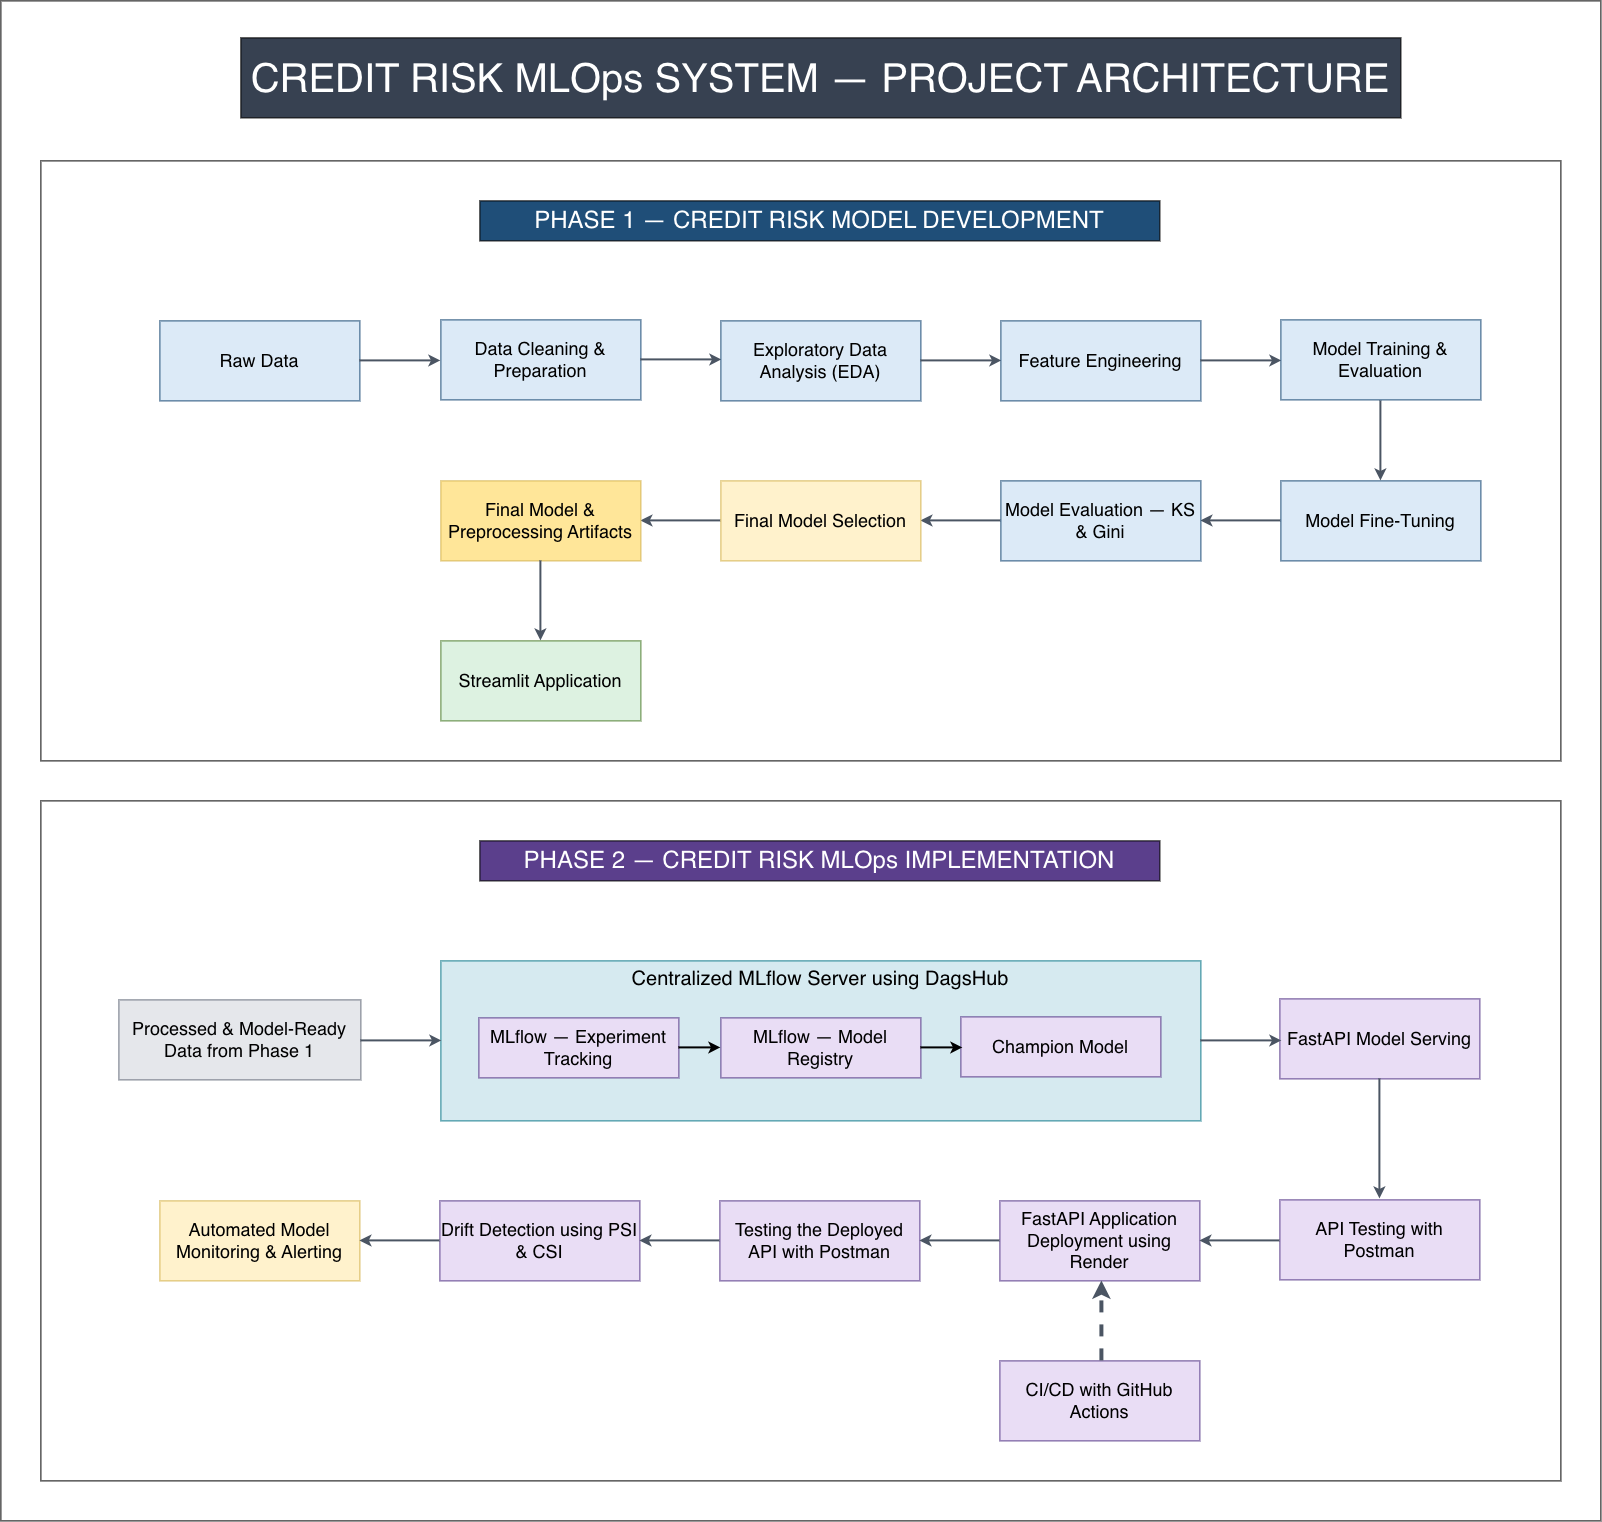

The diagram above was exported from draw.io. Its source (the exported page's mxGraphModel, read from the mxfile embedded in the PNG):
<mxGraphModel dx="2020" dy="2312" grid="1" gridSize="10" guides="1" tooltips="1" connect="1" arrows="1" fold="1" page="1" pageScale="1" pageWidth="827" pageHeight="1169" math="0" shadow="0">
  <root>
    <mxCell id="0" />
    <mxCell id="1" parent="0" />
    <mxCell id="46ztt86aH9I5s-2ZSP5R-12" parent="1" style="rounded=0;whiteSpace=wrap;html=1;" value="" vertex="1">
      <mxGeometry height="1520" width="1600" x="79" y="-80" as="geometry" />
    </mxCell>
    <mxCell id="46ztt86aH9I5s-2ZSP5R-11" parent="1" style="rounded=0;whiteSpace=wrap;html=1;" value="" vertex="1">
      <mxGeometry height="600" width="1520" x="119" y="80" as="geometry" />
    </mxCell>
    <mxCell id="46ztt86aH9I5s-2ZSP5R-9" parent="1" style="rounded=0;whiteSpace=wrap;html=1;" value="" vertex="1">
      <mxGeometry height="680" width="1520" x="119" y="720" as="geometry" />
    </mxCell>
    <mxCell id="Fd_DQKzCaS03NaGbJRxZ-48" parent="1" style="rounded=0;whiteSpace=wrap;html=1;verticalAlign=top;fillColor=light-dark(#d6eaf0, #ededed);strokeColor=light-dark(#167d8d, #ededed);" value="&lt;font style=&quot;font-size: 20px;&quot;&gt;Centralized MLflow Server using DagsHub&lt;/font&gt;" vertex="1">
      <mxGeometry height="160" width="760" x="519" y="880" as="geometry" />
    </mxCell>
    <mxCell id="Fd_DQKzCaS03NaGbJRxZ-1" parent="1" style="rounded=0;whiteSpace=wrap;html=1;fillColor=light-dark(#dceaf7, #ededed);strokeColor=light-dark(#1f4e78, #ededed);fontColor=#000000;" value="&lt;font style=&quot;font-size: 18px;&quot;&gt;Raw Data&lt;/font&gt;" vertex="1">
      <mxGeometry height="80" width="200" x="238" y="240" as="geometry" />
    </mxCell>
    <mxCell id="Fd_DQKzCaS03NaGbJRxZ-2" edge="1" parent="1" source="Fd_DQKzCaS03NaGbJRxZ-1" style="endArrow=classic;html=1;rounded=0;exitX=1;exitY=0.5;exitDx=0;exitDy=0;strokeColor=light-dark(#4b5563, #ededed);strokeWidth=2;" value="">
      <mxGeometry height="50" relative="1" width="50" as="geometry">
        <mxPoint x="769" y="400" as="sourcePoint" />
        <mxPoint x="519" y="280" as="targetPoint" />
      </mxGeometry>
    </mxCell>
    <mxCell id="Fd_DQKzCaS03NaGbJRxZ-7" parent="1" style="rounded=0;whiteSpace=wrap;html=1;fillColor=light-dark(#dceaf7, #ededed);strokeColor=light-dark(#1f4e78, #ededed);fontColor=#000000;" value="&lt;font style=&quot;font-size: 18px;&quot;&gt;Data Cleaning &amp;amp; Preparation&lt;/font&gt;" vertex="1">
      <mxGeometry height="80" width="200" x="519" y="239" as="geometry" />
    </mxCell>
    <mxCell id="Fd_DQKzCaS03NaGbJRxZ-8" edge="1" parent="1" source="Fd_DQKzCaS03NaGbJRxZ-7" style="endArrow=classic;html=1;rounded=0;exitX=1;exitY=0.5;exitDx=0;exitDy=0;strokeColor=light-dark(#4b5563, #ededed);strokeWidth=2;" value="">
      <mxGeometry height="50" relative="1" width="50" as="geometry">
        <mxPoint x="1050" y="399" as="sourcePoint" />
        <mxPoint x="800" y="279" as="targetPoint" />
      </mxGeometry>
    </mxCell>
    <mxCell id="Fd_DQKzCaS03NaGbJRxZ-9" parent="1" style="rounded=0;whiteSpace=wrap;html=1;fillColor=light-dark(#dceaf7, #ededed);strokeColor=light-dark(#1f4e78, #ededed);fontColor=#000000;" value="&lt;font style=&quot;font-size: 18px;&quot;&gt;Exploratory Data Analysis (EDA)&lt;/font&gt;" vertex="1">
      <mxGeometry height="80" width="200" x="799" y="240" as="geometry" />
    </mxCell>
    <mxCell id="Fd_DQKzCaS03NaGbJRxZ-10" edge="1" parent="1" source="Fd_DQKzCaS03NaGbJRxZ-9" style="endArrow=classic;html=1;rounded=0;exitX=1;exitY=0.5;exitDx=0;exitDy=0;strokeColor=light-dark(#4b5563, #ededed);strokeWidth=2;" value="">
      <mxGeometry height="50" relative="1" width="50" as="geometry">
        <mxPoint x="1330" y="400" as="sourcePoint" />
        <mxPoint x="1080" y="280" as="targetPoint" />
      </mxGeometry>
    </mxCell>
    <mxCell id="Fd_DQKzCaS03NaGbJRxZ-11" parent="1" style="rounded=0;whiteSpace=wrap;html=1;fillColor=light-dark(#dceaf7, #ededed);fontSize=18;strokeColor=light-dark(#1f4e78, #ededed);fontColor=#000000;" value="Feature Engineering" vertex="1">
      <mxGeometry height="80" width="200" x="1079" y="240" as="geometry" />
    </mxCell>
    <mxCell id="Fd_DQKzCaS03NaGbJRxZ-12" edge="1" parent="1" source="Fd_DQKzCaS03NaGbJRxZ-11" style="endArrow=classic;html=1;rounded=0;exitX=1;exitY=0.5;exitDx=0;exitDy=0;strokeColor=light-dark(#4b5563, #ededed);strokeWidth=2;" value="">
      <mxGeometry height="50" relative="1" width="50" as="geometry">
        <mxPoint x="1610" y="400" as="sourcePoint" />
        <mxPoint x="1360" y="280" as="targetPoint" />
      </mxGeometry>
    </mxCell>
    <mxCell id="Fd_DQKzCaS03NaGbJRxZ-13" parent="1" style="rounded=0;whiteSpace=wrap;html=1;fillColor=light-dark(#dceaf7, #ededed);fontSize=18;strokeColor=light-dark(#1f4e78, #ededed);fontColor=#000000;" value="Model Training &amp;amp; Evaluation" vertex="1">
      <mxGeometry height="80" width="200" x="1359" y="239" as="geometry" />
    </mxCell>
    <mxCell id="Fd_DQKzCaS03NaGbJRxZ-15" edge="1" parent="1" style="endArrow=classic;html=1;rounded=0;strokeColor=light-dark(#4b5563, #ededed);strokeWidth=2;" value="">
      <mxGeometry height="50" relative="1" width="50" as="geometry">
        <mxPoint x="1459" y="320" as="sourcePoint" />
        <mxPoint x="1459" y="400" as="targetPoint" />
      </mxGeometry>
    </mxCell>
    <mxCell id="Fd_DQKzCaS03NaGbJRxZ-16" parent="1" style="rounded=0;whiteSpace=wrap;html=1;fillColor=light-dark(#dceaf7, #ededed);fontSize=18;strokeColor=light-dark(#1f4e78, #ededed);fontColor=#000000;" value="Model Fine-Tuning" vertex="1">
      <mxGeometry height="80" width="200" x="1359" y="400" as="geometry" />
    </mxCell>
    <mxCell id="Fd_DQKzCaS03NaGbJRxZ-18" edge="1" parent="1" source="Fd_DQKzCaS03NaGbJRxZ-16" style="endArrow=classic;html=1;rounded=0;exitX=0;exitY=0.5;exitDx=0;exitDy=0;strokeColor=light-dark(#4b5563, #ededed);strokeWidth=2;" value="">
      <mxGeometry height="50" relative="1" width="50" as="geometry">
        <mxPoint x="909" y="300" as="sourcePoint" />
        <mxPoint x="1279" y="440" as="targetPoint" />
      </mxGeometry>
    </mxCell>
    <mxCell id="Fd_DQKzCaS03NaGbJRxZ-19" parent="1" style="rounded=0;whiteSpace=wrap;html=1;fillColor=light-dark(#dceaf7, #ededed);fontSize=18;strokeColor=light-dark(#1f4e78, #ededed);fontColor=#000000;" value="Model Evaluation — KS &amp;amp; Gini" vertex="1">
      <mxGeometry height="80" width="200" x="1079" y="400" as="geometry" />
    </mxCell>
    <mxCell id="Fd_DQKzCaS03NaGbJRxZ-20" edge="1" parent="1" source="Fd_DQKzCaS03NaGbJRxZ-19" style="endArrow=classic;html=1;rounded=0;exitX=0;exitY=0.5;exitDx=0;exitDy=0;strokeColor=light-dark(#4b5563, #ededed);strokeWidth=2;" value="">
      <mxGeometry height="50" relative="1" width="50" as="geometry">
        <mxPoint x="629" y="300" as="sourcePoint" />
        <mxPoint x="999" y="440" as="targetPoint" />
      </mxGeometry>
    </mxCell>
    <mxCell id="Fd_DQKzCaS03NaGbJRxZ-21" parent="1" style="rounded=0;whiteSpace=wrap;html=1;fillColor=light-dark(#fff2cc, #ededed);fontSize=18;strokeColor=light-dark(#d6b656, #ededed);fontColor=#000000;" value="Final Model Selection" vertex="1">
      <mxGeometry height="80" width="200" x="799" y="400" as="geometry" />
    </mxCell>
    <mxCell id="Fd_DQKzCaS03NaGbJRxZ-22" edge="1" parent="1" source="Fd_DQKzCaS03NaGbJRxZ-21" style="endArrow=classic;html=1;rounded=0;exitX=0;exitY=0.5;exitDx=0;exitDy=0;strokeColor=light-dark(#4b5563, #ededed);strokeWidth=2;" value="">
      <mxGeometry height="50" relative="1" width="50" as="geometry">
        <mxPoint x="349" y="300" as="sourcePoint" />
        <mxPoint x="719" y="440" as="targetPoint" />
      </mxGeometry>
    </mxCell>
    <mxCell id="Fd_DQKzCaS03NaGbJRxZ-23" parent="1" style="rounded=0;whiteSpace=wrap;html=1;fillColor=light-dark(#FFE699,#EDEDED);fontSize=18;strokeColor=light-dark(#d6b656, #ededed);fontColor=#000000;" value="Final Model &amp;amp; Preprocessing Artifacts" vertex="1">
      <mxGeometry height="80" width="200" x="519" y="400" as="geometry" />
    </mxCell>
    <mxCell id="Fd_DQKzCaS03NaGbJRxZ-29" edge="1" parent="1" style="endArrow=classic;html=1;rounded=0;strokeColor=light-dark(#4b5563, #ededed);strokeWidth=2;" value="">
      <mxGeometry height="50" relative="1" width="50" as="geometry">
        <mxPoint x="619" y="480" as="sourcePoint" />
        <mxPoint x="619" y="560" as="targetPoint" />
      </mxGeometry>
    </mxCell>
    <mxCell id="Fd_DQKzCaS03NaGbJRxZ-30" parent="1" style="rounded=0;whiteSpace=wrap;html=1;fillColor=light-dark(#ddf2e1, #ededed);fontSize=18;strokeColor=light-dark(#548235, #ededed);fontColor=#000000;" value="Streamlit Application" vertex="1">
      <mxGeometry height="80" width="200" x="519" y="560" as="geometry" />
    </mxCell>
    <mxCell id="Fd_DQKzCaS03NaGbJRxZ-31" parent="1" style="rounded=0;whiteSpace=wrap;html=1;fillColor=light-dark(#1f4e78, #ededed);fontColor=light-dark(#ffffff, #ededed);" value="&lt;font style=&quot;font-size: 24px;&quot;&gt;PHASE 1 — CREDIT RISK MODEL DEVELOPMENT&lt;/font&gt;" vertex="1">
      <mxGeometry height="40" width="680" x="558" y="120" as="geometry" />
    </mxCell>
    <mxCell id="Fd_DQKzCaS03NaGbJRxZ-35" parent="1" style="rounded=0;whiteSpace=wrap;html=1;fillColor=light-dark(#374151, #ededed);fontSize=32;fontColor=light-dark(#ffffff, #ededed);" value="&lt;font style=&quot;font-size: 40px;&quot;&gt;CREDIT RISK MLOps SYSTEM — PROJECT ARCHITECTURE&lt;/font&gt;" vertex="1">
      <mxGeometry height="80" width="1160" x="319" y="-43" as="geometry" />
    </mxCell>
    <mxCell id="Fd_DQKzCaS03NaGbJRxZ-37" parent="1" style="rounded=0;whiteSpace=wrap;html=1;fillColor=light-dark(#e5e7eb, #ededed);strokeColor=light-dark(#6b7280, #ededed);fontColor=#000000;fontSize=18;" value="Processed &amp;amp; Model-Ready Data from Phase 1" vertex="1">
      <mxGeometry height="80" width="242" x="197" y="919" as="geometry" />
    </mxCell>
    <mxCell id="Fd_DQKzCaS03NaGbJRxZ-38" parent="1" style="rounded=0;whiteSpace=wrap;html=1;fillColor=light-dark(#e9ddf5, #ededed);strokeColor=light-dark(#5b3f8c, #ededed);fontColor=#000000;fontSize=18;" value="MLflow — Experiment Tracking" vertex="1">
      <mxGeometry height="60" width="200" x="557" y="937" as="geometry" />
    </mxCell>
    <mxCell id="Fd_DQKzCaS03NaGbJRxZ-41" parent="1" style="rounded=0;whiteSpace=wrap;html=1;fillColor=light-dark(#e9ddf5, #ededed);fontSize=18;strokeColor=light-dark(#5b3f8c, #ededed);fontColor=#000000;" value="FastAPI Model Serving" vertex="1">
      <mxGeometry height="80" width="200" x="1358" y="918" as="geometry" />
    </mxCell>
    <mxCell id="Fd_DQKzCaS03NaGbJRxZ-42" parent="1" style="rounded=0;whiteSpace=wrap;html=1;fillColor=light-dark(#e9ddf5, #ededed);fontSize=18;strokeColor=light-dark(#5b3f8c, #ededed);fontColor=#000000;" value="API Testing with Postman" vertex="1">
      <mxGeometry height="80" width="200" x="1358" y="1119" as="geometry" />
    </mxCell>
    <mxCell id="Fd_DQKzCaS03NaGbJRxZ-43" parent="1" style="rounded=0;whiteSpace=wrap;html=1;fillColor=light-dark(#e9ddf5, #ededed);fontSize=18;strokeColor=light-dark(#5b3f8c, #ededed);fontColor=#000000;" value="FastAPI Application Deployment using Render" vertex="1">
      <mxGeometry height="80" width="200" x="1078" y="1120" as="geometry" />
    </mxCell>
    <mxCell id="Fd_DQKzCaS03NaGbJRxZ-44" parent="1" style="rounded=0;whiteSpace=wrap;html=1;fillColor=light-dark(#e9ddf5, #ededed);fontSize=18;strokeColor=light-dark(#5b3f8c, #ededed);fontColor=#000000;" value="Testing the Deployed API with Postman" vertex="1">
      <mxGeometry height="80" width="200" x="798" y="1120" as="geometry" />
    </mxCell>
    <mxCell id="Fd_DQKzCaS03NaGbJRxZ-45" parent="1" style="rounded=0;whiteSpace=wrap;html=1;fillColor=light-dark(#e9ddf5, #ededed);fontSize=18;strokeColor=light-dark(#5b3f8c, #ededed);fontColor=#000000;" value="Drift Detection using PSI &amp;amp; CSI" vertex="1">
      <mxGeometry height="80" width="200" x="518" y="1120" as="geometry" />
    </mxCell>
    <mxCell id="Fd_DQKzCaS03NaGbJRxZ-46" parent="1" style="rounded=0;whiteSpace=wrap;html=1;fillColor=light-dark(#e9ddf5, #ededed);fontSize=18;strokeColor=light-dark(#5b3f8c, #ededed);fontColor=#000000;" value="CI/CD with GitHub Actions" vertex="1">
      <mxGeometry height="80" width="200" x="1078" y="1280" as="geometry" />
    </mxCell>
    <mxCell id="Fd_DQKzCaS03NaGbJRxZ-47" parent="1" style="rounded=0;whiteSpace=wrap;html=1;fillColor=light-dark(#5b3f8c, #ededed);" value="&lt;font style=&quot;font-size: 24px; color: light-dark(rgb(255, 255, 255), rgb(237, 237, 237));&quot;&gt;PHASE 2 — CREDIT RISK MLOps IMPLEMENTATION&lt;/font&gt;" vertex="1">
      <mxGeometry height="40" width="680" x="558" y="760" as="geometry" />
    </mxCell>
    <mxCell id="Fd_DQKzCaS03NaGbJRxZ-49" parent="1" style="rounded=0;whiteSpace=wrap;html=1;fillColor=light-dark(#e9ddf5, #ededed);strokeColor=light-dark(#5b3f8c, #ededed);fontColor=#000000;" value="&lt;span style=&quot;font-size: 18px;&quot;&gt;Champion Model&lt;/span&gt;" vertex="1">
      <mxGeometry height="60" width="200" x="1039" y="936" as="geometry" />
    </mxCell>
    <mxCell id="Fd_DQKzCaS03NaGbJRxZ-50" parent="1" style="rounded=0;whiteSpace=wrap;html=1;fillColor=light-dark(#e9ddf5, #ededed);strokeColor=light-dark(#5b3f8c, #ededed);fontColor=#000000;" value="&lt;font style=&quot;font-size: 18px;&quot;&gt;MLflow — Model Registry&lt;/font&gt;" vertex="1">
      <mxGeometry height="60" width="200" x="799" y="937" as="geometry" />
    </mxCell>
    <mxCell id="Fd_DQKzCaS03NaGbJRxZ-51" parent="1" style="rounded=0;whiteSpace=wrap;html=1;fillColor=light-dark(#fff2cc, #ededed);fontSize=18;strokeColor=light-dark(#d6b656, #ededed);fontColor=#000000;" value="Automated Model Monitoring &amp;amp; Alerting" vertex="1">
      <mxGeometry height="80" width="200" x="238" y="1120" as="geometry" />
    </mxCell>
    <mxCell id="46ztt86aH9I5s-2ZSP5R-1" edge="1" parent="1" style="endArrow=classic;html=1;rounded=0;exitX=1;exitY=0.5;exitDx=0;exitDy=0;strokeColor=light-dark(#4b5563, #ededed);strokeWidth=2;" value="">
      <mxGeometry height="50" relative="1" width="50" as="geometry">
        <mxPoint x="439" y="960" as="sourcePoint" />
        <mxPoint x="520" y="960" as="targetPoint" />
      </mxGeometry>
    </mxCell>
    <mxCell id="46ztt86aH9I5s-2ZSP5R-2" edge="1" parent="1" style="endArrow=classic;html=1;rounded=0;exitX=1;exitY=0.5;exitDx=0;exitDy=0;strokeColor=light-dark(#4b5563, #ededed);strokeWidth=2;" value="">
      <mxGeometry height="50" relative="1" width="50" as="geometry">
        <mxPoint x="1279" y="960" as="sourcePoint" />
        <mxPoint x="1360" y="960" as="targetPoint" />
      </mxGeometry>
    </mxCell>
    <mxCell id="46ztt86aH9I5s-2ZSP5R-3" edge="1" parent="1" style="endArrow=classic;html=1;rounded=0;exitX=0;exitY=0.5;exitDx=0;exitDy=0;strokeColor=light-dark(#4b5563, #ededed);strokeWidth=2;" value="">
      <mxGeometry height="50" relative="1" width="50" as="geometry">
        <mxPoint x="1358" y="1160" as="sourcePoint" />
        <mxPoint x="1278" y="1160" as="targetPoint" />
      </mxGeometry>
    </mxCell>
    <mxCell id="46ztt86aH9I5s-2ZSP5R-4" edge="1" parent="1" style="endArrow=classic;html=1;rounded=0;exitX=0;exitY=0.5;exitDx=0;exitDy=0;strokeColor=light-dark(#4b5563, #ededed);strokeWidth=2;" value="">
      <mxGeometry height="50" relative="1" width="50" as="geometry">
        <mxPoint x="1078" y="1160" as="sourcePoint" />
        <mxPoint x="998" y="1160" as="targetPoint" />
      </mxGeometry>
    </mxCell>
    <mxCell id="46ztt86aH9I5s-2ZSP5R-5" edge="1" parent="1" style="endArrow=classic;html=1;rounded=0;exitX=0;exitY=0.5;exitDx=0;exitDy=0;strokeColor=light-dark(#4b5563, #ededed);strokeWidth=2;" value="">
      <mxGeometry height="50" relative="1" width="50" as="geometry">
        <mxPoint x="798" y="1160" as="sourcePoint" />
        <mxPoint x="718" y="1160" as="targetPoint" />
      </mxGeometry>
    </mxCell>
    <mxCell id="46ztt86aH9I5s-2ZSP5R-6" edge="1" parent="1" style="endArrow=classic;html=1;rounded=0;strokeColor=light-dark(#4b5563, #ededed);strokeWidth=4;dashed=1;" value="">
      <mxGeometry height="50" relative="1" width="50" as="geometry">
        <mxPoint x="1180" y="1280" as="sourcePoint" />
        <mxPoint x="1180" y="1200" as="targetPoint" />
      </mxGeometry>
    </mxCell>
    <mxCell id="46ztt86aH9I5s-2ZSP5R-8" edge="1" parent="1" source="Fd_DQKzCaS03NaGbJRxZ-41" style="endArrow=classic;html=1;rounded=0;strokeColor=light-dark(#4b5563, #ededed);entryX=0.5;entryY=0;entryDx=0;entryDy=0;exitX=0.5;exitY=1;exitDx=0;exitDy=0;strokeWidth=2;" value="">
      <mxGeometry height="50" relative="1" width="50" as="geometry">
        <mxPoint x="1459" y="999" as="sourcePoint" />
        <mxPoint x="1458" y="1118" as="targetPoint" />
      </mxGeometry>
    </mxCell>
    <mxCell id="46ztt86aH9I5s-2ZSP5R-15" edge="1" parent="1" source="Fd_DQKzCaS03NaGbJRxZ-38" style="endArrow=classic;html=1;rounded=0;exitX=1;exitY=0.5;exitDx=0;exitDy=0;entryX=0;entryY=0.5;entryDx=0;entryDy=0;strokeWidth=2;" target="Fd_DQKzCaS03NaGbJRxZ-50" value="">
      <mxGeometry height="50" relative="1" width="50" as="geometry">
        <mxPoint x="820" y="970" as="sourcePoint" />
        <mxPoint x="870" y="920" as="targetPoint" />
      </mxGeometry>
    </mxCell>
    <mxCell id="46ztt86aH9I5s-2ZSP5R-16" edge="1" parent="1" style="endArrow=classic;html=1;rounded=0;exitX=1;exitY=0.5;exitDx=0;exitDy=0;entryX=0;entryY=0.5;entryDx=0;entryDy=0;strokeWidth=2;" value="">
      <mxGeometry height="50" relative="1" width="50" as="geometry">
        <mxPoint x="999" y="967" as="sourcePoint" />
        <mxPoint x="1041" y="967" as="targetPoint" />
      </mxGeometry>
    </mxCell>
    <mxCell id="Fd1rFOkJHAu6NZ3MgS_q-4" edge="1" parent="1" style="endArrow=classic;html=1;rounded=0;exitX=0;exitY=0.5;exitDx=0;exitDy=0;strokeColor=light-dark(#4b5563, #ededed);strokeWidth=2;" value="">
      <mxGeometry height="50" relative="1" width="50" as="geometry">
        <mxPoint x="518" y="1160" as="sourcePoint" />
        <mxPoint x="438" y="1160" as="targetPoint" />
      </mxGeometry>
    </mxCell>
  </root>
</mxGraphModel>